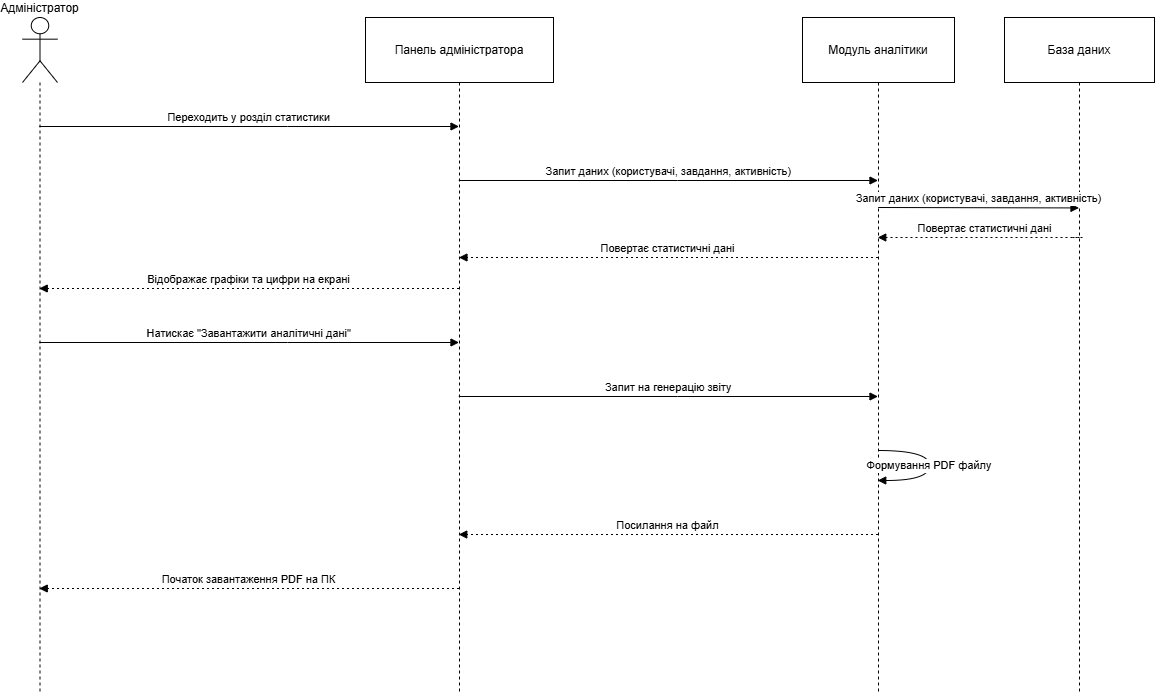

The diagram above was exported from draw.io. Its source (the exported page's mxGraphModel, read from the mxfile embedded in the PNG):
<mxGraphModel dx="2503" dy="804" grid="1" gridSize="10" guides="1" tooltips="1" connect="1" arrows="1" fold="1" page="1" pageScale="1" pageWidth="1200" pageHeight="1920" math="0" shadow="0">
  <root>
    <mxCell id="0" />
    <mxCell id="1" parent="0" />
    <mxCell id="3akD0Q68Z46tq0an5hdl-1" parent="1" style="shape=umlLifeline;perimeter=lifelinePerimeter;whiteSpace=wrap;container=1;dropTarget=0;collapsible=0;recursiveResize=0;outlineConnect=0;portConstraint=eastwest;newEdgeStyle={&quot;edgeStyle&quot;:&quot;elbowEdgeStyle&quot;,&quot;elbow&quot;:&quot;vertical&quot;,&quot;curved&quot;:0,&quot;rounded&quot;:0};participant=umlActor;verticalAlign=bottom;labelPosition=center;verticalLabelPosition=top;align=center;size=65;" value="Адміністратор" vertex="1">
      <mxGeometry height="676" width="35" x="20" y="20" as="geometry" />
    </mxCell>
    <mxCell id="3akD0Q68Z46tq0an5hdl-2" parent="1" style="shape=umlLifeline;perimeter=lifelinePerimeter;whiteSpace=wrap;container=1;dropTarget=0;collapsible=0;recursiveResize=0;outlineConnect=0;portConstraint=eastwest;newEdgeStyle={&quot;edgeStyle&quot;:&quot;elbowEdgeStyle&quot;,&quot;elbow&quot;:&quot;vertical&quot;,&quot;curved&quot;:0,&quot;rounded&quot;:0};size=65;" value="Панель адміністратора" vertex="1">
      <mxGeometry height="676" width="188" x="363" y="20" as="geometry" />
    </mxCell>
    <mxCell id="3akD0Q68Z46tq0an5hdl-3" parent="1" style="shape=umlLifeline;perimeter=lifelinePerimeter;whiteSpace=wrap;container=1;dropTarget=0;collapsible=0;recursiveResize=0;outlineConnect=0;portConstraint=eastwest;newEdgeStyle={&quot;edgeStyle&quot;:&quot;elbowEdgeStyle&quot;,&quot;elbow&quot;:&quot;vertical&quot;,&quot;curved&quot;:0,&quot;rounded&quot;:0};size=65;" value="Модуль аналітики" vertex="1">
      <mxGeometry height="676" width="152" x="800" y="20" as="geometry" />
    </mxCell>
    <mxCell id="3akD0Q68Z46tq0an5hdl-4" parent="1" style="shape=umlLifeline;perimeter=lifelinePerimeter;whiteSpace=wrap;container=1;dropTarget=0;collapsible=0;recursiveResize=0;outlineConnect=0;portConstraint=eastwest;newEdgeStyle={&quot;edgeStyle&quot;:&quot;elbowEdgeStyle&quot;,&quot;elbow&quot;:&quot;vertical&quot;,&quot;curved&quot;:0,&quot;rounded&quot;:0};size=65;" value="База даних" vertex="1">
      <mxGeometry height="676" width="150" x="1002" y="20" as="geometry" />
    </mxCell>
    <mxCell id="3akD0Q68Z46tq0an5hdl-5" edge="1" parent="1" source="3akD0Q68Z46tq0an5hdl-1" style="verticalAlign=bottom;edgeStyle=elbowEdgeStyle;elbow=vertical;curved=0;rounded=0;endArrow=block;" target="3akD0Q68Z46tq0an5hdl-2" value="Переходить у розділ статистики">
      <mxGeometry relative="1" as="geometry">
        <Array as="points">
          <mxPoint x="285" y="129" />
        </Array>
      </mxGeometry>
    </mxCell>
    <mxCell id="3akD0Q68Z46tq0an5hdl-6" edge="1" parent="1" source="3akD0Q68Z46tq0an5hdl-2" style="verticalAlign=bottom;edgeStyle=elbowEdgeStyle;elbow=vertical;curved=0;rounded=0;endArrow=block;" target="3akD0Q68Z46tq0an5hdl-3" value="Запит даних (користувачі, завдання, активність)">
      <mxGeometry relative="1" as="geometry">
        <Array as="points">
          <mxPoint x="675" y="183" />
        </Array>
      </mxGeometry>
    </mxCell>
    <mxCell id="3akD0Q68Z46tq0an5hdl-7" edge="1" parent="1" style="verticalAlign=bottom;edgeStyle=elbowEdgeStyle;elbow=vertical;curved=0;rounded=0;dashed=1;dashPattern=2 3;endArrow=block;" value="Повертає статистичні дані">
      <mxGeometry relative="1" as="geometry">
        <Array as="points">
          <mxPoint x="678" y="260" />
        </Array>
        <mxPoint x="875.4999999999995" y="260" as="sourcePoint" />
        <mxPoint x="456.44736842105294" y="260" as="targetPoint" />
      </mxGeometry>
    </mxCell>
    <mxCell id="3akD0Q68Z46tq0an5hdl-8" edge="1" parent="1" source="3akD0Q68Z46tq0an5hdl-2" style="verticalAlign=bottom;edgeStyle=elbowEdgeStyle;elbow=vertical;curved=0;rounded=0;dashed=1;dashPattern=2 3;endArrow=block;" target="3akD0Q68Z46tq0an5hdl-1" value="Відображає графіки та цифри на екрані">
      <mxGeometry relative="1" as="geometry">
        <Array as="points">
          <mxPoint x="288" y="291" />
        </Array>
      </mxGeometry>
    </mxCell>
    <mxCell id="3akD0Q68Z46tq0an5hdl-9" edge="1" parent="1" source="3akD0Q68Z46tq0an5hdl-1" style="verticalAlign=bottom;edgeStyle=elbowEdgeStyle;elbow=vertical;curved=0;rounded=0;endArrow=block;" target="3akD0Q68Z46tq0an5hdl-2" value="Натискає &quot;Завантажити аналітичні дані&quot;">
      <mxGeometry relative="1" as="geometry">
        <Array as="points">
          <mxPoint x="285" y="345" />
        </Array>
      </mxGeometry>
    </mxCell>
    <mxCell id="3akD0Q68Z46tq0an5hdl-10" edge="1" parent="1" source="3akD0Q68Z46tq0an5hdl-2" style="verticalAlign=bottom;edgeStyle=elbowEdgeStyle;elbow=vertical;curved=0;rounded=0;endArrow=block;" target="3akD0Q68Z46tq0an5hdl-3" value="Запит на генерацію звіту">
      <mxGeometry relative="1" as="geometry">
        <Array as="points">
          <mxPoint x="675" y="399" />
        </Array>
      </mxGeometry>
    </mxCell>
    <mxCell id="3akD0Q68Z46tq0an5hdl-11" edge="1" parent="1" source="3akD0Q68Z46tq0an5hdl-3" style="curved=1;endArrow=block;rounded=0;" target="3akD0Q68Z46tq0an5hdl-3" value="Формування PDF файлу">
      <mxGeometry relative="1" as="geometry">
        <Array as="points">
          <mxPoint x="927" y="453" />
          <mxPoint x="927" y="483" />
        </Array>
      </mxGeometry>
    </mxCell>
    <mxCell id="3akD0Q68Z46tq0an5hdl-12" edge="1" parent="1" source="3akD0Q68Z46tq0an5hdl-3" style="verticalAlign=bottom;edgeStyle=elbowEdgeStyle;elbow=vertical;curved=0;rounded=0;dashed=1;dashPattern=2 3;endArrow=block;" target="3akD0Q68Z46tq0an5hdl-2" value="Посилання на файл">
      <mxGeometry relative="1" as="geometry">
        <Array as="points">
          <mxPoint x="678" y="537" />
        </Array>
      </mxGeometry>
    </mxCell>
    <mxCell id="3akD0Q68Z46tq0an5hdl-13" edge="1" parent="1" source="3akD0Q68Z46tq0an5hdl-2" style="verticalAlign=bottom;edgeStyle=elbowEdgeStyle;elbow=vertical;curved=0;rounded=0;dashed=1;dashPattern=2 3;endArrow=block;" target="3akD0Q68Z46tq0an5hdl-1" value="Початок завантаження PDF на ПК">
      <mxGeometry relative="1" as="geometry">
        <Array as="points">
          <mxPoint x="288" y="591" />
        </Array>
      </mxGeometry>
    </mxCell>
    <mxCell id="3akD0Q68Z46tq0an5hdl-14" edge="1" parent="1" style="verticalAlign=bottom;edgeStyle=elbowEdgeStyle;elbow=vertical;curved=0;rounded=0;endArrow=block;" value="Запит даних (користувачі, завдання, активність)">
      <mxGeometry relative="1" as="geometry">
        <Array as="points">
          <mxPoint x="970" y="210.43" />
        </Array>
        <mxPoint x="875.6304347826085" y="210" as="sourcePoint" />
        <mxPoint x="1076.5000000000005" y="210" as="targetPoint" />
      </mxGeometry>
    </mxCell>
    <mxCell id="3akD0Q68Z46tq0an5hdl-15" edge="1" parent="1" style="verticalAlign=bottom;edgeStyle=elbowEdgeStyle;elbow=vertical;curved=0;rounded=0;dashed=1;dashPattern=2 3;endArrow=block;" target="3akD0Q68Z46tq0an5hdl-3" value="Повертає статистичні дані">
      <mxGeometry relative="1" as="geometry">
        <Array as="points">
          <mxPoint x="1080" y="240" />
        </Array>
        <mxPoint x="1070" y="240" as="sourcePoint" />
        <mxPoint x="880" y="240" as="targetPoint" />
      </mxGeometry>
    </mxCell>
  </root>
</mxGraphModel>